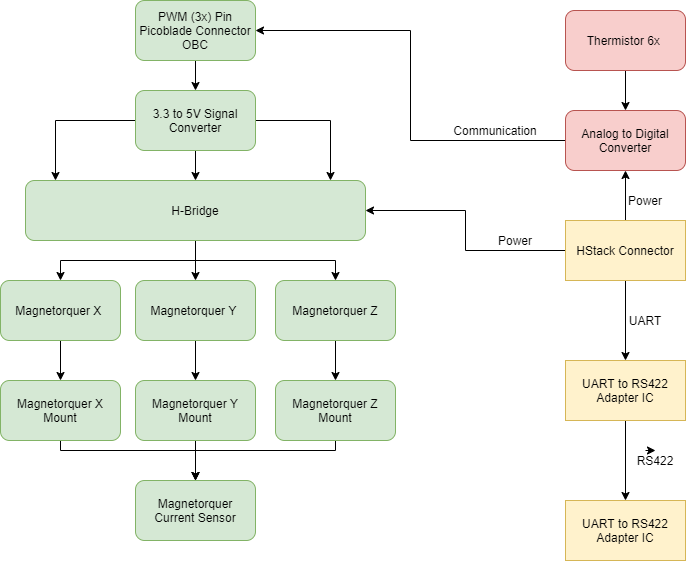

The diagram above was exported from draw.io. Its source (the exported page's mxGraphModel, read from the mxfile embedded in the PNG):
<mxGraphModel dx="1422" dy="713" grid="1" gridSize="10" guides="1" tooltips="1" connect="1" arrows="1" fold="1" page="1" pageScale="1" pageWidth="850" pageHeight="1100" math="0" shadow="0">
  <root>
    <mxCell id="0" />
    <mxCell id="1" parent="0" />
    <mxCell id="ZYx_KQwMRbH4con-_km5-46" value="" style="edgeStyle=orthogonalEdgeStyle;rounded=0;orthogonalLoop=1;jettySize=auto;html=1;" edge="1" parent="1" source="ZYx_KQwMRbH4con-_km5-1" target="ZYx_KQwMRbH4con-_km5-45">
      <mxGeometry relative="1" as="geometry" />
    </mxCell>
    <mxCell id="ZYx_KQwMRbH4con-_km5-47" style="edgeStyle=orthogonalEdgeStyle;rounded=0;orthogonalLoop=1;jettySize=auto;html=1;entryX=1;entryY=0.5;entryDx=0;entryDy=0;" edge="1" parent="1" source="ZYx_KQwMRbH4con-_km5-1" target="ZYx_KQwMRbH4con-_km5-34">
      <mxGeometry relative="1" as="geometry" />
    </mxCell>
    <mxCell id="ZYx_KQwMRbH4con-_km5-55" value="" style="edgeStyle=orthogonalEdgeStyle;rounded=0;orthogonalLoop=1;jettySize=auto;html=1;" edge="1" parent="1" source="ZYx_KQwMRbH4con-_km5-1" target="ZYx_KQwMRbH4con-_km5-54">
      <mxGeometry relative="1" as="geometry" />
    </mxCell>
    <mxCell id="ZYx_KQwMRbH4con-_km5-1" value="HStack Connector" style="rounded=0;whiteSpace=wrap;html=1;fillColor=#fff2cc;strokeColor=#d6b656;" vertex="1" parent="1">
      <mxGeometry x="600" y="230" width="120" height="60" as="geometry" />
    </mxCell>
    <mxCell id="ZYx_KQwMRbH4con-_km5-43" style="edgeStyle=orthogonalEdgeStyle;rounded=0;orthogonalLoop=1;jettySize=auto;html=1;entryX=0.5;entryY=0;entryDx=0;entryDy=0;" edge="1" parent="1" source="ZYx_KQwMRbH4con-_km5-3" target="ZYx_KQwMRbH4con-_km5-6">
      <mxGeometry relative="1" as="geometry">
        <Array as="points">
          <mxPoint x="95" y="460" />
          <mxPoint x="230" y="460" />
        </Array>
      </mxGeometry>
    </mxCell>
    <mxCell id="ZYx_KQwMRbH4con-_km5-3" value="Magnetorquer X Mount" style="rounded=1;whiteSpace=wrap;html=1;fillColor=#d5e8d4;strokeColor=#82b366;" vertex="1" parent="1">
      <mxGeometry x="35" y="390" width="120" height="60" as="geometry" />
    </mxCell>
    <mxCell id="ZYx_KQwMRbH4con-_km5-11" style="edgeStyle=orthogonalEdgeStyle;rounded=0;orthogonalLoop=1;jettySize=auto;html=1;exitX=0.5;exitY=1;exitDx=0;exitDy=0;entryX=0.5;entryY=0;entryDx=0;entryDy=0;" edge="1" parent="1" source="ZYx_KQwMRbH4con-_km5-4" target="ZYx_KQwMRbH4con-_km5-6">
      <mxGeometry relative="1" as="geometry" />
    </mxCell>
    <mxCell id="ZYx_KQwMRbH4con-_km5-4" value="Magnetorquer Y Mount" style="rounded=1;whiteSpace=wrap;html=1;fillColor=#d5e8d4;strokeColor=#82b366;" vertex="1" parent="1">
      <mxGeometry x="170" y="390" width="120" height="60" as="geometry" />
    </mxCell>
    <mxCell id="ZYx_KQwMRbH4con-_km5-42" style="edgeStyle=orthogonalEdgeStyle;rounded=0;orthogonalLoop=1;jettySize=auto;html=1;" edge="1" parent="1" source="ZYx_KQwMRbH4con-_km5-5" target="ZYx_KQwMRbH4con-_km5-6">
      <mxGeometry relative="1" as="geometry">
        <Array as="points">
          <mxPoint x="370" y="460" />
          <mxPoint x="230" y="460" />
        </Array>
      </mxGeometry>
    </mxCell>
    <mxCell id="ZYx_KQwMRbH4con-_km5-5" value="Magnetorquer Z Mount" style="rounded=1;whiteSpace=wrap;html=1;fillColor=#d5e8d4;strokeColor=#82b366;" vertex="1" parent="1">
      <mxGeometry x="310" y="390" width="120" height="60" as="geometry" />
    </mxCell>
    <mxCell id="ZYx_KQwMRbH4con-_km5-6" value="Magnetorquer Current Sensor" style="rounded=1;whiteSpace=wrap;html=1;fillColor=#d5e8d4;strokeColor=#82b366;" vertex="1" parent="1">
      <mxGeometry x="170" y="490" width="120" height="60" as="geometry" />
    </mxCell>
    <mxCell id="ZYx_KQwMRbH4con-_km5-23" style="edgeStyle=orthogonalEdgeStyle;rounded=0;orthogonalLoop=1;jettySize=auto;html=1;entryX=0.5;entryY=0;entryDx=0;entryDy=0;" edge="1" parent="1" source="ZYx_KQwMRbH4con-_km5-21">
      <mxGeometry relative="1" as="geometry">
        <mxPoint x="230" y="190" as="targetPoint" />
      </mxGeometry>
    </mxCell>
    <mxCell id="ZYx_KQwMRbH4con-_km5-24" style="edgeStyle=orthogonalEdgeStyle;rounded=0;orthogonalLoop=1;jettySize=auto;html=1;entryX=0.5;entryY=0;entryDx=0;entryDy=0;" edge="1" parent="1" source="ZYx_KQwMRbH4con-_km5-21">
      <mxGeometry relative="1" as="geometry">
        <mxPoint x="90" y="190" as="targetPoint" />
      </mxGeometry>
    </mxCell>
    <mxCell id="ZYx_KQwMRbH4con-_km5-25" style="edgeStyle=orthogonalEdgeStyle;rounded=0;orthogonalLoop=1;jettySize=auto;html=1;entryX=0.5;entryY=0;entryDx=0;entryDy=0;" edge="1" parent="1" source="ZYx_KQwMRbH4con-_km5-21">
      <mxGeometry relative="1" as="geometry">
        <mxPoint x="365" y="190" as="targetPoint" />
      </mxGeometry>
    </mxCell>
    <mxCell id="ZYx_KQwMRbH4con-_km5-21" value="3.3 to 5V Signal Converter" style="rounded=1;whiteSpace=wrap;html=1;fillColor=#d5e8d4;strokeColor=#82b366;" vertex="1" parent="1">
      <mxGeometry x="170" y="100" width="120" height="60" as="geometry" />
    </mxCell>
    <mxCell id="ZYx_KQwMRbH4con-_km5-27" value="" style="edgeStyle=orthogonalEdgeStyle;rounded=0;orthogonalLoop=1;jettySize=auto;html=1;" edge="1" parent="1" source="ZYx_KQwMRbH4con-_km5-26" target="ZYx_KQwMRbH4con-_km5-21">
      <mxGeometry relative="1" as="geometry" />
    </mxCell>
    <mxCell id="ZYx_KQwMRbH4con-_km5-26" value="PWM (3x) Pin Picoblade Connector OBC" style="rounded=1;whiteSpace=wrap;html=1;fillColor=#d5e8d4;strokeColor=#82b366;" vertex="1" parent="1">
      <mxGeometry x="170" y="10" width="120" height="60" as="geometry" />
    </mxCell>
    <mxCell id="ZYx_KQwMRbH4con-_km5-41" value="" style="edgeStyle=orthogonalEdgeStyle;rounded=0;orthogonalLoop=1;jettySize=auto;html=1;" edge="1" parent="1" source="ZYx_KQwMRbH4con-_km5-31" target="ZYx_KQwMRbH4con-_km5-3">
      <mxGeometry relative="1" as="geometry" />
    </mxCell>
    <mxCell id="ZYx_KQwMRbH4con-_km5-31" value="Magnetorquer X&amp;nbsp;" style="rounded=1;whiteSpace=wrap;html=1;fillColor=#d5e8d4;strokeColor=#82b366;" vertex="1" parent="1">
      <mxGeometry x="35" y="290" width="120" height="60" as="geometry" />
    </mxCell>
    <mxCell id="ZYx_KQwMRbH4con-_km5-40" style="edgeStyle=orthogonalEdgeStyle;rounded=0;orthogonalLoop=1;jettySize=auto;html=1;" edge="1" parent="1" source="ZYx_KQwMRbH4con-_km5-32" target="ZYx_KQwMRbH4con-_km5-4">
      <mxGeometry relative="1" as="geometry" />
    </mxCell>
    <mxCell id="ZYx_KQwMRbH4con-_km5-32" value="Magnetorquer Y&amp;nbsp;" style="rounded=1;whiteSpace=wrap;html=1;fillColor=#d5e8d4;strokeColor=#82b366;" vertex="1" parent="1">
      <mxGeometry x="170" y="290" width="120" height="60" as="geometry" />
    </mxCell>
    <mxCell id="ZYx_KQwMRbH4con-_km5-38" style="edgeStyle=orthogonalEdgeStyle;rounded=0;orthogonalLoop=1;jettySize=auto;html=1;entryX=0.5;entryY=0;entryDx=0;entryDy=0;" edge="1" parent="1" source="ZYx_KQwMRbH4con-_km5-33" target="ZYx_KQwMRbH4con-_km5-5">
      <mxGeometry relative="1" as="geometry" />
    </mxCell>
    <mxCell id="ZYx_KQwMRbH4con-_km5-33" value="Magnetorquer Z" style="rounded=1;whiteSpace=wrap;html=1;fillColor=#d5e8d4;strokeColor=#82b366;" vertex="1" parent="1">
      <mxGeometry x="310" y="290" width="120" height="60" as="geometry" />
    </mxCell>
    <mxCell id="ZYx_KQwMRbH4con-_km5-35" value="" style="edgeStyle=orthogonalEdgeStyle;rounded=0;orthogonalLoop=1;jettySize=auto;html=1;" edge="1" parent="1" source="ZYx_KQwMRbH4con-_km5-34" target="ZYx_KQwMRbH4con-_km5-32">
      <mxGeometry relative="1" as="geometry" />
    </mxCell>
    <mxCell id="ZYx_KQwMRbH4con-_km5-36" style="edgeStyle=orthogonalEdgeStyle;rounded=0;orthogonalLoop=1;jettySize=auto;html=1;exitX=0.5;exitY=1;exitDx=0;exitDy=0;" edge="1" parent="1" source="ZYx_KQwMRbH4con-_km5-34" target="ZYx_KQwMRbH4con-_km5-31">
      <mxGeometry relative="1" as="geometry" />
    </mxCell>
    <mxCell id="ZYx_KQwMRbH4con-_km5-37" style="edgeStyle=orthogonalEdgeStyle;rounded=0;orthogonalLoop=1;jettySize=auto;html=1;exitX=0.5;exitY=1;exitDx=0;exitDy=0;entryX=0.5;entryY=0;entryDx=0;entryDy=0;" edge="1" parent="1" source="ZYx_KQwMRbH4con-_km5-34" target="ZYx_KQwMRbH4con-_km5-33">
      <mxGeometry relative="1" as="geometry" />
    </mxCell>
    <mxCell id="ZYx_KQwMRbH4con-_km5-34" value="H-Bridge" style="rounded=1;whiteSpace=wrap;html=1;fillColor=#d5e8d4;strokeColor=#82b366;" vertex="1" parent="1">
      <mxGeometry x="60" y="190" width="340" height="60" as="geometry" />
    </mxCell>
    <mxCell id="ZYx_KQwMRbH4con-_km5-50" style="edgeStyle=orthogonalEdgeStyle;rounded=0;orthogonalLoop=1;jettySize=auto;html=1;entryX=1;entryY=0.5;entryDx=0;entryDy=0;" edge="1" parent="1" source="ZYx_KQwMRbH4con-_km5-45" target="ZYx_KQwMRbH4con-_km5-26">
      <mxGeometry relative="1" as="geometry" />
    </mxCell>
    <mxCell id="ZYx_KQwMRbH4con-_km5-45" value="Analog to Digital Converter" style="rounded=1;whiteSpace=wrap;html=1;fillColor=#f8cecc;strokeColor=#b85450;" vertex="1" parent="1">
      <mxGeometry x="600" y="120" width="120" height="60" as="geometry" />
    </mxCell>
    <mxCell id="ZYx_KQwMRbH4con-_km5-48" value="Power" style="text;html=1;strokeColor=none;fillColor=none;align=center;verticalAlign=middle;whiteSpace=wrap;rounded=0;" vertex="1" parent="1">
      <mxGeometry x="530" y="240" width="40" height="20" as="geometry" />
    </mxCell>
    <mxCell id="ZYx_KQwMRbH4con-_km5-49" value="Power" style="text;html=1;strokeColor=none;fillColor=none;align=center;verticalAlign=middle;whiteSpace=wrap;rounded=0;" vertex="1" parent="1">
      <mxGeometry x="660" y="200" width="40" height="20" as="geometry" />
    </mxCell>
    <mxCell id="ZYx_KQwMRbH4con-_km5-52" value="" style="edgeStyle=orthogonalEdgeStyle;rounded=0;orthogonalLoop=1;jettySize=auto;html=1;" edge="1" parent="1" source="ZYx_KQwMRbH4con-_km5-51" target="ZYx_KQwMRbH4con-_km5-45">
      <mxGeometry relative="1" as="geometry" />
    </mxCell>
    <mxCell id="ZYx_KQwMRbH4con-_km5-51" value="Thermistor 6x&amp;nbsp;" style="rounded=1;whiteSpace=wrap;html=1;fillColor=#f8cecc;strokeColor=#b85450;" vertex="1" parent="1">
      <mxGeometry x="600" y="20" width="120" height="60" as="geometry" />
    </mxCell>
    <mxCell id="ZYx_KQwMRbH4con-_km5-53" value="Communication" style="text;html=1;strokeColor=none;fillColor=none;align=center;verticalAlign=middle;whiteSpace=wrap;rounded=0;" vertex="1" parent="1">
      <mxGeometry x="480" y="130" width="100" height="20" as="geometry" />
    </mxCell>
    <mxCell id="ZYx_KQwMRbH4con-_km5-58" value="" style="edgeStyle=orthogonalEdgeStyle;rounded=0;orthogonalLoop=1;jettySize=auto;html=1;" edge="1" parent="1" source="ZYx_KQwMRbH4con-_km5-54" target="ZYx_KQwMRbH4con-_km5-57">
      <mxGeometry relative="1" as="geometry" />
    </mxCell>
    <mxCell id="ZYx_KQwMRbH4con-_km5-54" value="UART to RS422 Adapter IC" style="rounded=0;whiteSpace=wrap;html=1;fillColor=#fff2cc;strokeColor=#d6b656;" vertex="1" parent="1">
      <mxGeometry x="600" y="370" width="120" height="60" as="geometry" />
    </mxCell>
    <mxCell id="ZYx_KQwMRbH4con-_km5-56" value="UART" style="text;html=1;strokeColor=none;fillColor=none;align=center;verticalAlign=middle;whiteSpace=wrap;rounded=0;" vertex="1" parent="1">
      <mxGeometry x="660" y="320" width="40" height="20" as="geometry" />
    </mxCell>
    <mxCell id="ZYx_KQwMRbH4con-_km5-57" value="UART to RS422 Adapter IC" style="rounded=0;whiteSpace=wrap;html=1;fillColor=#fff2cc;strokeColor=#d6b656;" vertex="1" parent="1">
      <mxGeometry x="600" y="510" width="120" height="60" as="geometry" />
    </mxCell>
    <mxCell id="ZYx_KQwMRbH4con-_km5-59" value="RS422" style="text;html=1;strokeColor=none;fillColor=none;align=center;verticalAlign=middle;whiteSpace=wrap;rounded=0;" vertex="1" parent="1">
      <mxGeometry x="670" y="460" width="40" height="20" as="geometry" />
    </mxCell>
    <mxCell id="ZYx_KQwMRbH4con-_km5-60" style="edgeStyle=orthogonalEdgeStyle;rounded=0;orthogonalLoop=1;jettySize=auto;html=1;exitX=0.25;exitY=0;exitDx=0;exitDy=0;entryX=0.5;entryY=0;entryDx=0;entryDy=0;" edge="1" parent="1" source="ZYx_KQwMRbH4con-_km5-59" target="ZYx_KQwMRbH4con-_km5-59">
      <mxGeometry relative="1" as="geometry" />
    </mxCell>
  </root>
</mxGraphModel>